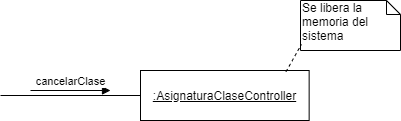

The diagram above was exported from draw.io. Its source (the exported page's mxGraphModel, read from the mxfile embedded in the PNG):
<mxGraphModel dx="998" dy="548" grid="1" gridSize="10" guides="1" tooltips="1" connect="1" arrows="1" fold="1" page="1" pageScale="1" pageWidth="827" pageHeight="1169" math="0" shadow="0">
  <root>
    <mxCell id="0" />
    <mxCell id="1" parent="0" />
    <mxCell id="2" style="edgeStyle=orthogonalEdgeStyle;rounded=0;orthogonalLoop=1;jettySize=auto;html=1;startArrow=none;startFill=0;endArrow=none;endFill=0;" edge="1" source="3" parent="1">
      <mxGeometry relative="1" as="geometry">
        <mxPoint x="210" y="145" as="targetPoint" />
      </mxGeometry>
    </mxCell>
    <mxCell id="3" value="&lt;u&gt;:AsignaturaClaseController&lt;/u&gt;" style="html=1;" vertex="1" parent="1">
      <mxGeometry x="350" y="120" width="168.65" height="50" as="geometry" />
    </mxCell>
    <mxCell id="4" value="cancelarClase" style="html=1;verticalAlign=bottom;endArrow=block;" edge="1" parent="1">
      <mxGeometry width="80" relative="1" as="geometry">
        <mxPoint x="240.00000000000023" y="140" as="sourcePoint" />
        <mxPoint x="319.9999999999998" y="140" as="targetPoint" />
        <mxPoint as="offset" />
      </mxGeometry>
    </mxCell>
    <mxCell id="5" value="Se libera la memoria del sistema" style="shape=note;whiteSpace=wrap;html=1;size=14;verticalAlign=top;align=left;spacingTop=-6;" vertex="1" parent="1">
      <mxGeometry x="510" y="50" width="100" height="50" as="geometry" />
    </mxCell>
    <mxCell id="6" value="" style="endArrow=none;dashed=1;html=1;exitX=0.863;exitY=0.023;exitDx=0;exitDy=0;exitPerimeter=0;entryX=0.009;entryY=0.878;entryDx=0;entryDy=0;entryPerimeter=0;" edge="1" source="3" target="5" parent="1">
      <mxGeometry width="50" height="50" relative="1" as="geometry">
        <mxPoint x="468.65" y="130" as="sourcePoint" />
        <mxPoint x="518.6499999999999" y="80" as="targetPoint" />
      </mxGeometry>
    </mxCell>
  </root>
</mxGraphModel>